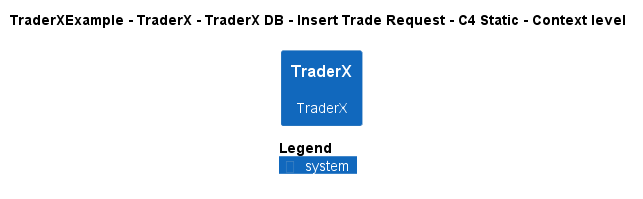

The diagram above was rendered by PlantUML. Its source (embedded in the PNG):
@startuml
!pragma layout smetana
!include ..\..\..\..\..\..\..\.c4s\C4_Context.puml

AddElementTag("c4interflow:lifecycle:new", $bgColor=green, $fontColor=#ffffff, $borderColor=green, $shadowing="False")
AddElementTag("c4interflow:lifecycle:changed", $bgColor=orange, $fontColor=#ffffff, $borderColor=orange, $shadowing="False")
AddElementTag("c4interflow:lifecycle:removed", $bgColor=red, $fontColor=#ffffff, $borderColor=red, $shadowing="False")

AddRelTag("c4interflow:lifecycle:new", $textColor=green, $lineColor=green)
AddRelTag("c4interflow:lifecycle:changed", $textColor=orange, $lineColor=orange)
AddRelTag("c4interflow:lifecycle:removed", $textColor=red, $lineColor=red)

SHOW_PERSON_PORTRAIT()
LAYOUT_TOP_DOWN()

skinparam linetype polyline

title TraderXExample - TraderX - TraderX DB - Insert Trade Request - C4 Static - Context level

System(TraderXExample.SoftwareSystems.TraderX, "TraderX", "TraderX")



SHOW_LEGEND()
@enduml